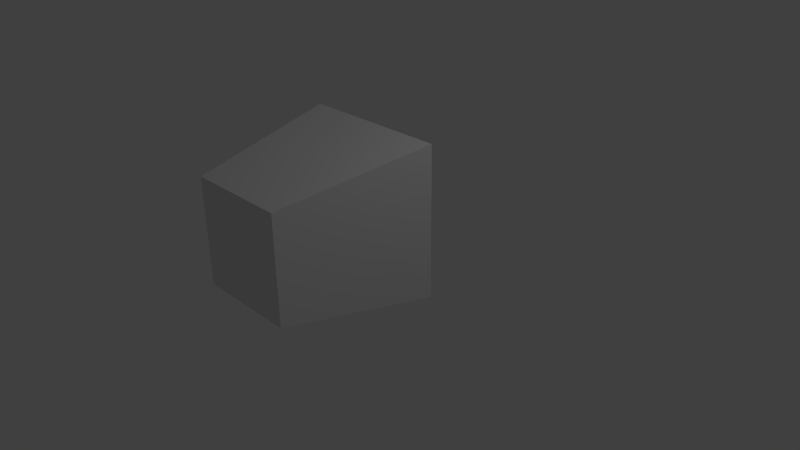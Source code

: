 # Source: Forklift.blend  (saved by Blender 2.75.0; exported with 4.5.12 LTS)
import bpy
from mathutils import Matrix  # noqa: F401  (used for matrix-valued properties, if any)

bpy.ops.wm.read_factory_settings(use_empty=True)
scene = bpy.context.scene
scene.name = 'Scene'

# ---- collections
col_collection_1 = bpy.data.collections.new('Collection 1'); scene.collection.children.link(col_collection_1)

# ---- materials (node trees are filled in below, after node groups)
mat_material = bpy.data.materials.new('Material')
mat_material.alpha_threshold = 0.0
mat_material.use_transparent_shadow = False
mat_material.roughness = 0.5
mat_material.line_color = (0.0, 0.0, 0.0, 1.0)

# ---- material node trees

# ---- world
world_world = bpy.data.worlds.new('World'); scene.world = world_world
world_world.color = (0.05088, 0.05088, 0.05088)
world_world.use_sun_shadow = False
world_world.sun_shadow_jitter_overblur = 0.0
world_world.cycles.sampling_method = 'MANUAL'
world_world.cycles.sample_map_resolution = 256

# ---- cameras
cam_camera = bpy.data.cameras.new('Camera')
cam_camera.clip_end = 100.0
cam_camera.lens = 35.0
cam_camera.sensor_width = 32.0
cam_camera.sensor_height = 18.0
cam_camera.ortho_scale = 7.314
cam_camera.dof.focus_distance = 0.0
cam_camera.dof.aperture_fstop = 128.0

# ---- lights
light_lamp = bpy.data.lights.new('Lamp', 'POINT')
light_lamp.transmission_factor = 0.0
light_lamp.cutoff_distance = 30.0
light_lamp.energy = 100.0
light_lamp.shadow_buffer_clip_start = 1.001
light_lamp.shadow_soft_size = 0.1
light_lamp.shadow_maximum_resolution = 0.006
light_lamp.use_absolute_resolution = True
light_lamp.cycles.use_multiple_importance_sampling = False

# ---- meshes
me_cube = bpy.data.meshes.new('Cube')
me_cube.from_pydata([(1.0, 1.0, -1.0), (0.672, -1.0, -0.6985), (-0.672, -1.0, -0.6985), (-1.0, 1.0, -1.0), (1.0, 1.0, 1.0), (0.672, -1.0, 0.6985), (-0.672, -1.0, 0.6985), (-1.0, 1.0, 1.0)], [], [(0, 1, 2, 3), (4, 7, 6, 5), (0, 4, 5, 1), (1, 5, 6, 2), (2, 6, 7, 3), (4, 0, 3, 7)])
me_cube.materials.append(mat_material)
me_cube.use_remesh_preserve_volume = False
me_cube.use_remesh_preserve_attributes = False
me_cube.use_mirror_vertex_groups = False
me_cube.update()

# ---- objects
ob_cube = bpy.data.objects.new('Cube', me_cube)
ob_lamp = bpy.data.objects.new('Lamp', light_lamp)
ob_camera = bpy.data.objects.new('Camera', cam_camera)

# ---- transforms, parenting, visibility, modifiers, constraints
ob_cube.location = (0.0, -0.9607, 0.7748)
ob_cube.lock_rotations_4d = False
ob_cube.empty_display_type = 'ARROWS'
ob_cube.lineart.crease_threshold = 0.0
ob_lamp.location = (4.076, 1.005, 5.904)
ob_lamp.rotation_euler = (0.6503, 0.05522, 1.866)
ob_lamp.lock_rotations_4d = False
ob_lamp.empty_display_type = 'ARROWS'
ob_lamp.color = (0.0, 0.0, 0.0, 0.0)
ob_lamp.lineart.crease_threshold = 0.0
ob_camera.location = (7.481, -6.508, 5.344)
ob_camera.rotation_euler = (1.109, 0.01082, 0.8149)
ob_camera.lock_rotations_4d = False
ob_camera.empty_display_type = 'ARROWS'
ob_camera.color = (0.0, 0.0, 0.0, 0.0)
ob_camera.display_type = 'WIRE'
ob_camera.lineart.crease_threshold = 0.0

# ---- collection membership
col_collection_1.objects.link(ob_cube)
col_collection_1.objects.link(ob_lamp)
col_collection_1.objects.link(ob_camera)

# ---- scene / render settings (as saved in the file)
scene.camera = ob_camera
scene.frame_start = 1; scene.frame_end = 250; scene.frame_set(1)
scene.render.engine = 'BLENDER_EEVEE_NEXT'
scene.render.resolution_percentage = 50
scene.render.dither_intensity = 0.0
scene.cycles.use_denoising = False
scene.cycles.samples = 10
scene.cycles.sampling_pattern = 'TABULATED_SOBOL'
scene.cycles.light_sampling_threshold = 0.0
scene.cycles.use_adaptive_sampling = False
scene.cycles.use_light_tree = False
scene.cycles.blur_glossy = 0.0
scene.cycles.pixel_filter_type = 'GAUSSIAN'
scene.cycles.sample_clamp_indirect = 0.0
scene.view_settings.view_transform = 'Standard'
bpy.context.view_layer.update()
